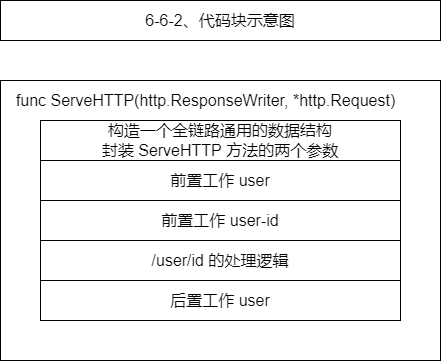

The diagram above was exported from draw.io. Its source (the exported page's mxGraphModel, read from the mxfile embedded in the PNG):
<mxGraphModel dx="1088" dy="843" grid="1" gridSize="10" guides="0" tooltips="1" connect="1" arrows="0" fold="1" page="1" pageScale="1" pageWidth="827" pageHeight="1169" math="0" shadow="0">
  <root>
    <mxCell id="0" />
    <mxCell id="1" parent="0" />
    <mxCell id="2" value="" style="rounded=0;whiteSpace=wrap;html=1;fillColor=none;fontSize=16;" vertex="1" parent="1">
      <mxGeometry x="80" y="2520" width="440" height="280" as="geometry" />
    </mxCell>
    <mxCell id="3" value="func ServeHTTP(http.ResponseWriter, *http.Request)" style="text;html=1;align=center;verticalAlign=middle;resizable=0;points=[];autosize=1;strokeColor=none;fillColor=none;fontSize=16;" vertex="1" parent="1">
      <mxGeometry x="90" y="2530" width="390" height="20" as="geometry" />
    </mxCell>
    <mxCell id="4" value="构造一个全链路通用的数据结构&lt;br style=&quot;font-size: 16px;&quot;&gt;封装 ServeHTTP 方法的两个参数" style="rounded=0;whiteSpace=wrap;html=1;fillColor=none;fontSize=16;" vertex="1" parent="1">
      <mxGeometry x="120" y="2560" width="360" height="40" as="geometry" />
    </mxCell>
    <mxCell id="5" value="前置工作 user" style="rounded=0;whiteSpace=wrap;html=1;fillColor=none;fontSize=16;" vertex="1" parent="1">
      <mxGeometry x="120" y="2600" width="360" height="40" as="geometry" />
    </mxCell>
    <mxCell id="6" value="前置工作 user-id" style="rounded=0;whiteSpace=wrap;html=1;fillColor=none;fontSize=16;" vertex="1" parent="1">
      <mxGeometry x="120" y="2640" width="360" height="40" as="geometry" />
    </mxCell>
    <mxCell id="7" value="/user/id 的处理逻辑" style="rounded=0;whiteSpace=wrap;html=1;fillColor=none;fontSize=16;" vertex="1" parent="1">
      <mxGeometry x="120" y="2680" width="360" height="40" as="geometry" />
    </mxCell>
    <mxCell id="8" value="后置工作 user" style="rounded=0;whiteSpace=wrap;html=1;fillColor=none;fontSize=16;" vertex="1" parent="1">
      <mxGeometry x="120" y="2720" width="360" height="40" as="geometry" />
    </mxCell>
    <mxCell id="9" value="6-6-2、代码块示意图" style="rounded=0;whiteSpace=wrap;html=1;fontSize=16;fontColor=default;strokeColor=default;fillColor=none;" vertex="1" parent="1">
      <mxGeometry x="80" y="2440" width="440" height="40" as="geometry" />
    </mxCell>
  </root>
</mxGraphModel>